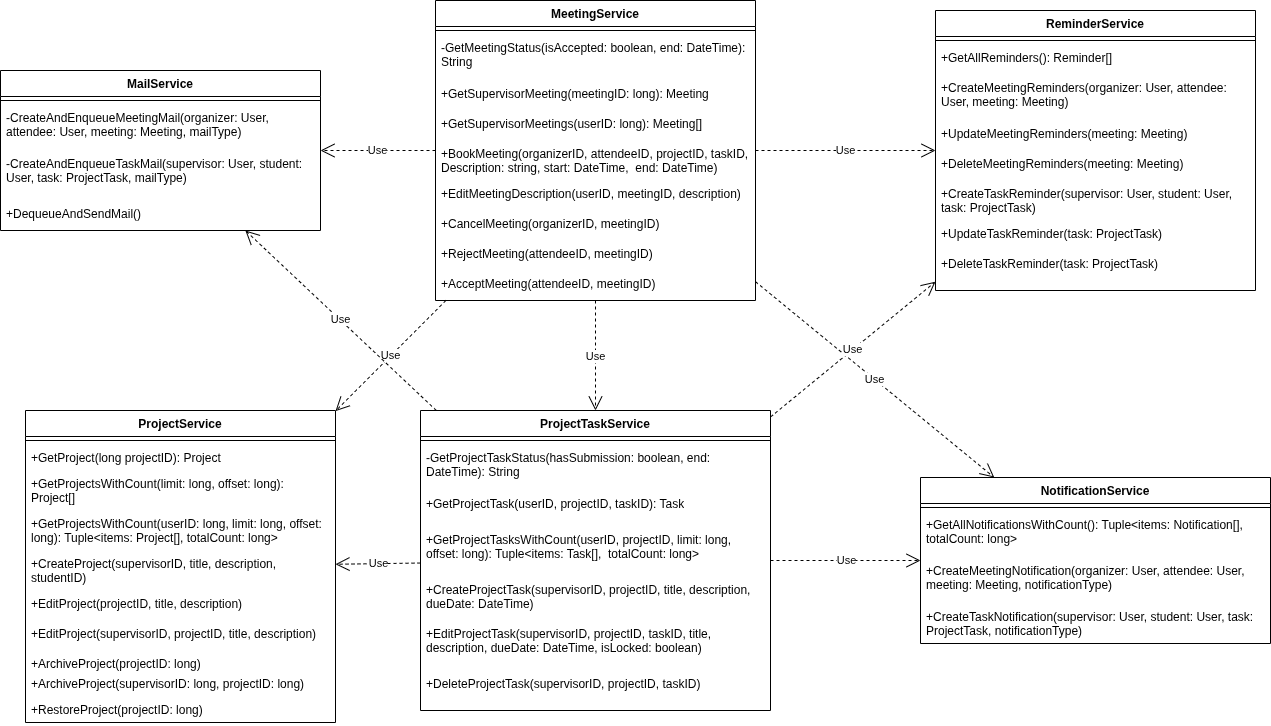

The diagram above was exported from draw.io. Its source (the exported page's mxGraphModel, read from the mxfile embedded in the PNG):
<mxGraphModel dx="3444" dy="3256" grid="1" gridSize="10" guides="1" tooltips="1" connect="1" arrows="1" fold="1" page="1" pageScale="1" pageWidth="850" pageHeight="1100" math="0" shadow="0">
  <root>
    <mxCell id="0" />
    <mxCell id="1" parent="0" />
    <mxCell id="wf5Sm37YZ6X_TI-4fznI-19" value="MeetingService" style="swimlane;fontStyle=1;align=center;verticalAlign=top;childLayout=stackLayout;horizontal=1;startSize=26;horizontalStack=0;resizeParent=1;resizeParentMax=0;resizeLast=0;collapsible=1;marginBottom=0;whiteSpace=wrap;html=1;" parent="1" vertex="1">
      <mxGeometry x="-1175" y="-1520" width="320" height="300" as="geometry" />
    </mxCell>
    <mxCell id="wf5Sm37YZ6X_TI-4fznI-20" value="" style="line;strokeWidth=1;fillColor=none;align=left;verticalAlign=middle;spacingTop=-1;spacingLeft=3;spacingRight=3;rotatable=0;labelPosition=right;points=[];portConstraint=eastwest;strokeColor=inherit;" parent="wf5Sm37YZ6X_TI-4fznI-19" vertex="1">
      <mxGeometry y="26" width="320" height="8" as="geometry" />
    </mxCell>
    <mxCell id="ORqUNTtW6VuUb1mtv8C5-1" value="-GetMeetingStatus(isAccepted: boolean, end: DateTime): String" style="text;strokeColor=none;fillColor=none;align=left;verticalAlign=top;spacingLeft=4;spacingRight=4;overflow=hidden;rotatable=0;points=[[0,0.5],[1,0.5]];portConstraint=eastwest;whiteSpace=wrap;html=1;" parent="wf5Sm37YZ6X_TI-4fznI-19" vertex="1">
      <mxGeometry y="34" width="320" height="46" as="geometry" />
    </mxCell>
    <mxCell id="0z7h_63PHrha87gyjYxu-6" value="+GetSupervisorMeeting(meetingID: long): Meeting" style="text;strokeColor=none;fillColor=none;align=left;verticalAlign=top;spacingLeft=4;spacingRight=4;overflow=hidden;rotatable=0;points=[[0,0.5],[1,0.5]];portConstraint=eastwest;whiteSpace=wrap;html=1;" parent="wf5Sm37YZ6X_TI-4fznI-19" vertex="1">
      <mxGeometry y="80" width="320" height="30" as="geometry" />
    </mxCell>
    <mxCell id="i5NLWu8FNjToPH12wN6L-20" value="+GetSupervisorMeetings(userID: long): Meeting[]" style="text;strokeColor=none;fillColor=none;align=left;verticalAlign=top;spacingLeft=4;spacingRight=4;overflow=hidden;rotatable=0;points=[[0,0.5],[1,0.5]];portConstraint=eastwest;whiteSpace=wrap;html=1;" parent="wf5Sm37YZ6X_TI-4fznI-19" vertex="1">
      <mxGeometry y="110" width="320" height="30" as="geometry" />
    </mxCell>
    <mxCell id="wf5Sm37YZ6X_TI-4fznI-21" value="+BookMeeting&lt;span style=&quot;background-color: transparent; color: light-dark(rgb(0, 0, 0), rgb(255, 255, 255));&quot;&gt;(organizerID, attendeeID, projectID, taskID, Description: string, start: DateTime,&amp;nbsp; end: DateTime)&lt;/span&gt;" style="text;strokeColor=none;fillColor=none;align=left;verticalAlign=top;spacingLeft=4;spacingRight=4;overflow=hidden;rotatable=0;points=[[0,0.5],[1,0.5]];portConstraint=eastwest;whiteSpace=wrap;html=1;" parent="wf5Sm37YZ6X_TI-4fznI-19" vertex="1">
      <mxGeometry y="140" width="320" height="40" as="geometry" />
    </mxCell>
    <mxCell id="6Blpq7UbKiBDaj8pOJSg-1" value="+EditMeetingDescription(userID, meetingID, description)" style="text;strokeColor=none;fillColor=none;align=left;verticalAlign=top;spacingLeft=4;spacingRight=4;overflow=hidden;rotatable=0;points=[[0,0.5],[1,0.5]];portConstraint=eastwest;whiteSpace=wrap;html=1;" parent="wf5Sm37YZ6X_TI-4fznI-19" vertex="1">
      <mxGeometry y="180" width="320" height="30" as="geometry" />
    </mxCell>
    <mxCell id="1NIwTRiIeGJwOUcRJ4MU-1" value="+CancelMeeting(organizerID, meetingID)" style="text;strokeColor=none;fillColor=none;align=left;verticalAlign=top;spacingLeft=4;spacingRight=4;overflow=hidden;rotatable=0;points=[[0,0.5],[1,0.5]];portConstraint=eastwest;whiteSpace=wrap;html=1;" parent="wf5Sm37YZ6X_TI-4fznI-19" vertex="1">
      <mxGeometry y="210" width="320" height="30" as="geometry" />
    </mxCell>
    <mxCell id="wf5Sm37YZ6X_TI-4fznI-22" value="+RejectMeeting(attendeeID, meetingID)" style="text;strokeColor=none;fillColor=none;align=left;verticalAlign=top;spacingLeft=4;spacingRight=4;overflow=hidden;rotatable=0;points=[[0,0.5],[1,0.5]];portConstraint=eastwest;whiteSpace=wrap;html=1;" parent="wf5Sm37YZ6X_TI-4fznI-19" vertex="1">
      <mxGeometry y="240" width="320" height="30" as="geometry" />
    </mxCell>
    <mxCell id="wf5Sm37YZ6X_TI-4fznI-23" value="+AcceptMeeting(attendeeID, meetingID)" style="text;strokeColor=none;fillColor=none;align=left;verticalAlign=top;spacingLeft=4;spacingRight=4;overflow=hidden;rotatable=0;points=[[0,0.5],[1,0.5]];portConstraint=eastwest;whiteSpace=wrap;html=1;" parent="wf5Sm37YZ6X_TI-4fznI-19" vertex="1">
      <mxGeometry y="270" width="320" height="30" as="geometry" />
    </mxCell>
    <mxCell id="i5NLWu8FNjToPH12wN6L-9" value="Use" style="endArrow=open;endSize=12;dashed=1;html=1;rounded=0;" parent="1" source="wf5Sm37YZ6X_TI-4fznI-19" target="ORqUNTtW6VuUb1mtv8C5-21" edge="1">
      <mxGeometry width="160" relative="1" as="geometry">
        <mxPoint x="-950" y="-507" as="sourcePoint" />
        <mxPoint x="-915" y="-770" as="targetPoint" />
      </mxGeometry>
    </mxCell>
    <mxCell id="AGVxo1BU-yAPfKYgDWSL-2" value="ProjectService" style="swimlane;fontStyle=1;align=center;verticalAlign=top;childLayout=stackLayout;horizontal=1;startSize=26;horizontalStack=0;resizeParent=1;resizeParentMax=0;resizeLast=0;collapsible=1;marginBottom=0;whiteSpace=wrap;html=1;" parent="1" vertex="1">
      <mxGeometry x="-1585" y="-1110" width="310" height="312" as="geometry" />
    </mxCell>
    <mxCell id="AGVxo1BU-yAPfKYgDWSL-3" value="" style="line;strokeWidth=1;fillColor=none;align=left;verticalAlign=middle;spacingTop=-1;spacingLeft=3;spacingRight=3;rotatable=0;labelPosition=right;points=[];portConstraint=eastwest;strokeColor=inherit;" parent="AGVxo1BU-yAPfKYgDWSL-2" vertex="1">
      <mxGeometry y="26" width="310" height="8" as="geometry" />
    </mxCell>
    <mxCell id="AGVxo1BU-yAPfKYgDWSL-5" value="+GetProject(long projectID): Project" style="text;strokeColor=none;fillColor=none;align=left;verticalAlign=top;spacingLeft=4;spacingRight=4;overflow=hidden;rotatable=0;points=[[0,0.5],[1,0.5]];portConstraint=eastwest;whiteSpace=wrap;html=1;" parent="AGVxo1BU-yAPfKYgDWSL-2" vertex="1">
      <mxGeometry y="34" width="310" height="26" as="geometry" />
    </mxCell>
    <mxCell id="AGVxo1BU-yAPfKYgDWSL-4" value="+GetProjectsWithCount(limit: long, offset: long): Project[]" style="text;strokeColor=none;fillColor=none;align=left;verticalAlign=top;spacingLeft=4;spacingRight=4;overflow=hidden;rotatable=0;points=[[0,0.5],[1,0.5]];portConstraint=eastwest;whiteSpace=wrap;html=1;" parent="AGVxo1BU-yAPfKYgDWSL-2" vertex="1">
      <mxGeometry y="60" width="310" height="40" as="geometry" />
    </mxCell>
    <mxCell id="NjxCcQ4pbWsvk2nISR9Q-1" value="+GetProjectsWithCount(userID: long, limit: long, offset: long): Tuple&amp;lt;items: Project[], totalCount: long&amp;gt;" style="text;strokeColor=none;fillColor=none;align=left;verticalAlign=top;spacingLeft=4;spacingRight=4;overflow=hidden;rotatable=0;points=[[0,0.5],[1,0.5]];portConstraint=eastwest;whiteSpace=wrap;html=1;" parent="AGVxo1BU-yAPfKYgDWSL-2" vertex="1">
      <mxGeometry y="100" width="310" height="40" as="geometry" />
    </mxCell>
    <mxCell id="AGVxo1BU-yAPfKYgDWSL-6" value="+CreateProject(supervisorID, title, description, studentID)" style="text;strokeColor=none;fillColor=none;align=left;verticalAlign=top;spacingLeft=4;spacingRight=4;overflow=hidden;rotatable=0;points=[[0,0.5],[1,0.5]];portConstraint=eastwest;whiteSpace=wrap;html=1;" parent="AGVxo1BU-yAPfKYgDWSL-2" vertex="1">
      <mxGeometry y="140" width="310" height="40" as="geometry" />
    </mxCell>
    <mxCell id="AGVxo1BU-yAPfKYgDWSL-7" value="+EditProject(projectID, title, description)" style="text;strokeColor=none;fillColor=none;align=left;verticalAlign=top;spacingLeft=4;spacingRight=4;overflow=hidden;rotatable=0;points=[[0,0.5],[1,0.5]];portConstraint=eastwest;whiteSpace=wrap;html=1;" parent="AGVxo1BU-yAPfKYgDWSL-2" vertex="1">
      <mxGeometry y="180" width="310" height="30" as="geometry" />
    </mxCell>
    <mxCell id="NjxCcQ4pbWsvk2nISR9Q-2" value="+EditProject(supervisorID, projectID, title, description)" style="text;strokeColor=none;fillColor=none;align=left;verticalAlign=top;spacingLeft=4;spacingRight=4;overflow=hidden;rotatable=0;points=[[0,0.5],[1,0.5]];portConstraint=eastwest;whiteSpace=wrap;html=1;" parent="AGVxo1BU-yAPfKYgDWSL-2" vertex="1">
      <mxGeometry y="210" width="310" height="30" as="geometry" />
    </mxCell>
    <mxCell id="NjxCcQ4pbWsvk2nISR9Q-3" value="+ArchiveProject(projectID: long)" style="text;strokeColor=none;fillColor=none;align=left;verticalAlign=top;spacingLeft=4;spacingRight=4;overflow=hidden;rotatable=0;points=[[0,0.5],[1,0.5]];portConstraint=eastwest;whiteSpace=wrap;html=1;" parent="AGVxo1BU-yAPfKYgDWSL-2" vertex="1">
      <mxGeometry y="240" width="310" height="20" as="geometry" />
    </mxCell>
    <mxCell id="AGVxo1BU-yAPfKYgDWSL-8" value="+ArchiveProject(supervisorID: long, projectID: long)" style="text;strokeColor=none;fillColor=none;align=left;verticalAlign=top;spacingLeft=4;spacingRight=4;overflow=hidden;rotatable=0;points=[[0,0.5],[1,0.5]];portConstraint=eastwest;whiteSpace=wrap;html=1;" parent="AGVxo1BU-yAPfKYgDWSL-2" vertex="1">
      <mxGeometry y="260" width="310" height="26" as="geometry" />
    </mxCell>
    <mxCell id="NjxCcQ4pbWsvk2nISR9Q-24" value="+RestoreProject(projectID: long)" style="text;strokeColor=none;fillColor=none;align=left;verticalAlign=top;spacingLeft=4;spacingRight=4;overflow=hidden;rotatable=0;points=[[0,0.5],[1,0.5]];portConstraint=eastwest;whiteSpace=wrap;html=1;" parent="AGVxo1BU-yAPfKYgDWSL-2" vertex="1">
      <mxGeometry y="286" width="310" height="26" as="geometry" />
    </mxCell>
    <mxCell id="ORqUNTtW6VuUb1mtv8C5-21" value="ProjectTaskService" style="swimlane;fontStyle=1;align=center;verticalAlign=top;childLayout=stackLayout;horizontal=1;startSize=26;horizontalStack=0;resizeParent=1;resizeParentMax=0;resizeLast=0;collapsible=1;marginBottom=0;whiteSpace=wrap;html=1;" parent="1" vertex="1">
      <mxGeometry x="-1190" y="-1110" width="350" height="300" as="geometry">
        <mxRectangle x="1200" y="-250.00000000000003" width="110" height="30" as="alternateBounds" />
      </mxGeometry>
    </mxCell>
    <mxCell id="ORqUNTtW6VuUb1mtv8C5-22" value="" style="line;strokeWidth=1;fillColor=none;align=left;verticalAlign=middle;spacingTop=-1;spacingLeft=3;spacingRight=3;rotatable=0;labelPosition=right;points=[];portConstraint=eastwest;strokeColor=inherit;" parent="ORqUNTtW6VuUb1mtv8C5-21" vertex="1">
      <mxGeometry y="26" width="350" height="8" as="geometry" />
    </mxCell>
    <mxCell id="ORqUNTtW6VuUb1mtv8C5-28" value="-GetProjectTaskStatus(hasSubmission: boolean, end: DateTime): String" style="text;strokeColor=none;fillColor=none;align=left;verticalAlign=top;spacingLeft=4;spacingRight=4;overflow=hidden;rotatable=0;points=[[0,0.5],[1,0.5]];portConstraint=eastwest;whiteSpace=wrap;html=1;" parent="ORqUNTtW6VuUb1mtv8C5-21" vertex="1">
      <mxGeometry y="34" width="350" height="46" as="geometry" />
    </mxCell>
    <mxCell id="ORqUNTtW6VuUb1mtv8C5-23" value="+GetProjectTask(userID, projectID, taskID): Task" style="text;strokeColor=none;fillColor=none;align=left;verticalAlign=top;spacingLeft=4;spacingRight=4;overflow=hidden;rotatable=0;points=[[0,0.5],[1,0.5]];portConstraint=eastwest;whiteSpace=wrap;html=1;" parent="ORqUNTtW6VuUb1mtv8C5-21" vertex="1">
      <mxGeometry y="80" width="350" height="36" as="geometry" />
    </mxCell>
    <mxCell id="ORqUNTtW6VuUb1mtv8C5-24" value="+GetProjectTasksWithCount(userID, projectID, limit: long, offset: long): Tuple&amp;lt;items: Task[],&amp;nbsp; totalCount: long&amp;gt;" style="text;strokeColor=none;fillColor=none;align=left;verticalAlign=top;spacingLeft=4;spacingRight=4;overflow=hidden;rotatable=0;points=[[0,0.5],[1,0.5]];portConstraint=eastwest;whiteSpace=wrap;html=1;" parent="ORqUNTtW6VuUb1mtv8C5-21" vertex="1">
      <mxGeometry y="116" width="350" height="50" as="geometry" />
    </mxCell>
    <mxCell id="ORqUNTtW6VuUb1mtv8C5-25" value="+CreateProjectTask(supervisorID, projectID, title, description, dueDate: DateTime)" style="text;strokeColor=none;fillColor=none;align=left;verticalAlign=top;spacingLeft=4;spacingRight=4;overflow=hidden;rotatable=0;points=[[0,0.5],[1,0.5]];portConstraint=eastwest;whiteSpace=wrap;html=1;" parent="ORqUNTtW6VuUb1mtv8C5-21" vertex="1">
      <mxGeometry y="166" width="350" height="44" as="geometry" />
    </mxCell>
    <mxCell id="ORqUNTtW6VuUb1mtv8C5-26" value="+EditProjectTask(supervisorID, projectID, taskID, title, description, dueDate: DateTime, isLocked: boolean)&amp;nbsp;" style="text;strokeColor=none;fillColor=none;align=left;verticalAlign=top;spacingLeft=4;spacingRight=4;overflow=hidden;rotatable=0;points=[[0,0.5],[1,0.5]];portConstraint=eastwest;whiteSpace=wrap;html=1;" parent="ORqUNTtW6VuUb1mtv8C5-21" vertex="1">
      <mxGeometry y="210" width="350" height="50" as="geometry" />
    </mxCell>
    <mxCell id="ORqUNTtW6VuUb1mtv8C5-29" value="+DeleteProjectTask(supervisorID, projectID, taskID)&amp;nbsp;" style="text;strokeColor=none;fillColor=none;align=left;verticalAlign=top;spacingLeft=4;spacingRight=4;overflow=hidden;rotatable=0;points=[[0,0.5],[1,0.5]];portConstraint=eastwest;whiteSpace=wrap;html=1;" parent="ORqUNTtW6VuUb1mtv8C5-21" vertex="1">
      <mxGeometry y="260" width="350" height="40" as="geometry" />
    </mxCell>
    <mxCell id="NjxCcQ4pbWsvk2nISR9Q-25" value="Use" style="endArrow=open;endSize=12;dashed=1;html=1;rounded=0;" parent="1" source="ORqUNTtW6VuUb1mtv8C5-21" target="AGVxo1BU-yAPfKYgDWSL-2" edge="1">
      <mxGeometry width="160" relative="1" as="geometry">
        <mxPoint x="-910" y="-810" as="sourcePoint" />
        <mxPoint x="-908" y="-716" as="targetPoint" />
      </mxGeometry>
    </mxCell>
    <mxCell id="NjxCcQ4pbWsvk2nISR9Q-26" value="Use" style="endArrow=open;endSize=12;dashed=1;html=1;rounded=0;" parent="1" source="wf5Sm37YZ6X_TI-4fznI-19" target="AGVxo1BU-yAPfKYgDWSL-2" edge="1">
      <mxGeometry width="160" relative="1" as="geometry">
        <mxPoint x="-1010" y="-620" as="sourcePoint" />
        <mxPoint x="-1130" y="-620" as="targetPoint" />
      </mxGeometry>
    </mxCell>
    <mxCell id="NjxCcQ4pbWsvk2nISR9Q-105" value="MailService" style="swimlane;fontStyle=1;align=center;verticalAlign=top;childLayout=stackLayout;horizontal=1;startSize=26;horizontalStack=0;resizeParent=1;resizeParentMax=0;resizeLast=0;collapsible=1;marginBottom=0;whiteSpace=wrap;html=1;" parent="1" vertex="1">
      <mxGeometry x="-1610" y="-1450" width="320" height="160" as="geometry" />
    </mxCell>
    <mxCell id="NjxCcQ4pbWsvk2nISR9Q-106" value="" style="line;strokeWidth=1;fillColor=none;align=left;verticalAlign=middle;spacingTop=-1;spacingLeft=3;spacingRight=3;rotatable=0;labelPosition=right;points=[];portConstraint=eastwest;strokeColor=inherit;" parent="NjxCcQ4pbWsvk2nISR9Q-105" vertex="1">
      <mxGeometry y="26" width="320" height="8" as="geometry" />
    </mxCell>
    <mxCell id="NjxCcQ4pbWsvk2nISR9Q-107" value="-CreateAndEnqueueMeetingMail(organizer: User, attendee: User, meeting: Meeting, mailType)" style="text;strokeColor=none;fillColor=none;align=left;verticalAlign=top;spacingLeft=4;spacingRight=4;overflow=hidden;rotatable=0;points=[[0,0.5],[1,0.5]];portConstraint=eastwest;whiteSpace=wrap;html=1;" parent="NjxCcQ4pbWsvk2nISR9Q-105" vertex="1">
      <mxGeometry y="34" width="320" height="46" as="geometry" />
    </mxCell>
    <mxCell id="NjxCcQ4pbWsvk2nISR9Q-115" value="-CreateAndEnqueueTaskMail(supervisor: User, student: User, task: ProjectTask, mailType)" style="text;strokeColor=none;fillColor=none;align=left;verticalAlign=top;spacingLeft=4;spacingRight=4;overflow=hidden;rotatable=0;points=[[0,0.5],[1,0.5]];portConstraint=eastwest;whiteSpace=wrap;html=1;" parent="NjxCcQ4pbWsvk2nISR9Q-105" vertex="1">
      <mxGeometry y="80" width="320" height="50" as="geometry" />
    </mxCell>
    <mxCell id="NjxCcQ4pbWsvk2nISR9Q-116" value="+DequeueAndSendMail()" style="text;strokeColor=none;fillColor=none;align=left;verticalAlign=top;spacingLeft=4;spacingRight=4;overflow=hidden;rotatable=0;points=[[0,0.5],[1,0.5]];portConstraint=eastwest;whiteSpace=wrap;html=1;" parent="NjxCcQ4pbWsvk2nISR9Q-105" vertex="1">
      <mxGeometry y="130" width="320" height="30" as="geometry" />
    </mxCell>
    <mxCell id="NjxCcQ4pbWsvk2nISR9Q-117" value="ReminderService" style="swimlane;fontStyle=1;align=center;verticalAlign=top;childLayout=stackLayout;horizontal=1;startSize=26;horizontalStack=0;resizeParent=1;resizeParentMax=0;resizeLast=0;collapsible=1;marginBottom=0;whiteSpace=wrap;html=1;" parent="1" vertex="1">
      <mxGeometry x="-675" y="-1510" width="320" height="280" as="geometry" />
    </mxCell>
    <mxCell id="NjxCcQ4pbWsvk2nISR9Q-118" value="" style="line;strokeWidth=1;fillColor=none;align=left;verticalAlign=middle;spacingTop=-1;spacingLeft=3;spacingRight=3;rotatable=0;labelPosition=right;points=[];portConstraint=eastwest;strokeColor=inherit;" parent="NjxCcQ4pbWsvk2nISR9Q-117" vertex="1">
      <mxGeometry y="26" width="320" height="8" as="geometry" />
    </mxCell>
    <mxCell id="NjxCcQ4pbWsvk2nISR9Q-121" value="+GetAllReminders(): Reminder[]" style="text;strokeColor=none;fillColor=none;align=left;verticalAlign=top;spacingLeft=4;spacingRight=4;overflow=hidden;rotatable=0;points=[[0,0.5],[1,0.5]];portConstraint=eastwest;whiteSpace=wrap;html=1;" parent="NjxCcQ4pbWsvk2nISR9Q-117" vertex="1">
      <mxGeometry y="34" width="320" height="30" as="geometry" />
    </mxCell>
    <mxCell id="NjxCcQ4pbWsvk2nISR9Q-122" value="+CreateMeetingReminders(organizer: User, attendee: User, meeting: Meeting)" style="text;strokeColor=none;fillColor=none;align=left;verticalAlign=top;spacingLeft=4;spacingRight=4;overflow=hidden;rotatable=0;points=[[0,0.5],[1,0.5]];portConstraint=eastwest;whiteSpace=wrap;html=1;" parent="NjxCcQ4pbWsvk2nISR9Q-117" vertex="1">
      <mxGeometry y="64" width="320" height="46" as="geometry" />
    </mxCell>
    <mxCell id="NjxCcQ4pbWsvk2nISR9Q-123" value="+UpdateMeetingReminders(meeting: Meeting)" style="text;strokeColor=none;fillColor=none;align=left;verticalAlign=top;spacingLeft=4;spacingRight=4;overflow=hidden;rotatable=0;points=[[0,0.5],[1,0.5]];portConstraint=eastwest;whiteSpace=wrap;html=1;" parent="NjxCcQ4pbWsvk2nISR9Q-117" vertex="1">
      <mxGeometry y="110" width="320" height="30" as="geometry" />
    </mxCell>
    <mxCell id="NjxCcQ4pbWsvk2nISR9Q-127" value="+DeleteMeetingReminders(meeting: Meeting)" style="text;strokeColor=none;fillColor=none;align=left;verticalAlign=top;spacingLeft=4;spacingRight=4;overflow=hidden;rotatable=0;points=[[0,0.5],[1,0.5]];portConstraint=eastwest;whiteSpace=wrap;html=1;" parent="NjxCcQ4pbWsvk2nISR9Q-117" vertex="1">
      <mxGeometry y="140" width="320" height="30" as="geometry" />
    </mxCell>
    <mxCell id="NjxCcQ4pbWsvk2nISR9Q-124" value="+CreateTaskReminder(supervisor: User, student: User, task: ProjectTask)" style="text;strokeColor=none;fillColor=none;align=left;verticalAlign=top;spacingLeft=4;spacingRight=4;overflow=hidden;rotatable=0;points=[[0,0.5],[1,0.5]];portConstraint=eastwest;whiteSpace=wrap;html=1;" parent="NjxCcQ4pbWsvk2nISR9Q-117" vertex="1">
      <mxGeometry y="170" width="320" height="40" as="geometry" />
    </mxCell>
    <mxCell id="NjxCcQ4pbWsvk2nISR9Q-136" value="+UpdateTaskReminder(task: ProjectTask)" style="text;strokeColor=none;fillColor=none;align=left;verticalAlign=top;spacingLeft=4;spacingRight=4;overflow=hidden;rotatable=0;points=[[0,0.5],[1,0.5]];portConstraint=eastwest;whiteSpace=wrap;html=1;" parent="NjxCcQ4pbWsvk2nISR9Q-117" vertex="1">
      <mxGeometry y="210" width="320" height="30" as="geometry" />
    </mxCell>
    <mxCell id="NjxCcQ4pbWsvk2nISR9Q-125" value="+DeleteTaskReminder(task: ProjectTask)" style="text;strokeColor=none;fillColor=none;align=left;verticalAlign=top;spacingLeft=4;spacingRight=4;overflow=hidden;rotatable=0;points=[[0,0.5],[1,0.5]];portConstraint=eastwest;whiteSpace=wrap;html=1;" parent="NjxCcQ4pbWsvk2nISR9Q-117" vertex="1">
      <mxGeometry y="240" width="320" height="40" as="geometry" />
    </mxCell>
    <mxCell id="NjxCcQ4pbWsvk2nISR9Q-137" value="NotificationService" style="swimlane;fontStyle=1;align=center;verticalAlign=top;childLayout=stackLayout;horizontal=1;startSize=26;horizontalStack=0;resizeParent=1;resizeParentMax=0;resizeLast=0;collapsible=1;marginBottom=0;whiteSpace=wrap;html=1;" parent="1" vertex="1">
      <mxGeometry x="-690" y="-1043" width="350" height="166" as="geometry" />
    </mxCell>
    <mxCell id="NjxCcQ4pbWsvk2nISR9Q-138" value="" style="line;strokeWidth=1;fillColor=none;align=left;verticalAlign=middle;spacingTop=-1;spacingLeft=3;spacingRight=3;rotatable=0;labelPosition=right;points=[];portConstraint=eastwest;strokeColor=inherit;" parent="NjxCcQ4pbWsvk2nISR9Q-137" vertex="1">
      <mxGeometry y="26" width="350" height="8" as="geometry" />
    </mxCell>
    <mxCell id="NjxCcQ4pbWsvk2nISR9Q-139" value="+GetAllNotificationsWithCount(): Tuple&amp;lt;items: Notification[], totalCount: long&amp;gt;" style="text;strokeColor=none;fillColor=none;align=left;verticalAlign=top;spacingLeft=4;spacingRight=4;overflow=hidden;rotatable=0;points=[[0,0.5],[1,0.5]];portConstraint=eastwest;whiteSpace=wrap;html=1;" parent="NjxCcQ4pbWsvk2nISR9Q-137" vertex="1">
      <mxGeometry y="34" width="350" height="46" as="geometry" />
    </mxCell>
    <mxCell id="NjxCcQ4pbWsvk2nISR9Q-140" value="+CreateMeetingNotification(organizer: User, attendee: User, meeting: Meeting, notificationType)" style="text;strokeColor=none;fillColor=none;align=left;verticalAlign=top;spacingLeft=4;spacingRight=4;overflow=hidden;rotatable=0;points=[[0,0.5],[1,0.5]];portConstraint=eastwest;whiteSpace=wrap;html=1;" parent="NjxCcQ4pbWsvk2nISR9Q-137" vertex="1">
      <mxGeometry y="80" width="350" height="46" as="geometry" />
    </mxCell>
    <mxCell id="NjxCcQ4pbWsvk2nISR9Q-143" value="+CreateTaskNotification(supervisor: User, student: User, task: ProjectTask, notificationType)" style="text;strokeColor=none;fillColor=none;align=left;verticalAlign=top;spacingLeft=4;spacingRight=4;overflow=hidden;rotatable=0;points=[[0,0.5],[1,0.5]];portConstraint=eastwest;whiteSpace=wrap;html=1;" parent="NjxCcQ4pbWsvk2nISR9Q-137" vertex="1">
      <mxGeometry y="126" width="350" height="40" as="geometry" />
    </mxCell>
    <mxCell id="NjxCcQ4pbWsvk2nISR9Q-146" value="Use" style="endArrow=open;endSize=12;dashed=1;html=1;rounded=0;" parent="1" source="ORqUNTtW6VuUb1mtv8C5-21" target="NjxCcQ4pbWsvk2nISR9Q-137" edge="1">
      <mxGeometry width="160" relative="1" as="geometry">
        <mxPoint x="-660" y="-840" as="sourcePoint" />
        <mxPoint x="-660" y="-720" as="targetPoint" />
      </mxGeometry>
    </mxCell>
    <mxCell id="NjxCcQ4pbWsvk2nISR9Q-147" value="Use" style="endArrow=open;endSize=12;dashed=1;html=1;rounded=0;" parent="1" source="wf5Sm37YZ6X_TI-4fznI-19" target="NjxCcQ4pbWsvk2nISR9Q-137" edge="1">
      <mxGeometry width="160" relative="1" as="geometry">
        <mxPoint x="-690" y="-490" as="sourcePoint" />
        <mxPoint x="-536" y="-397" as="targetPoint" />
        <Array as="points" />
      </mxGeometry>
    </mxCell>
    <mxCell id="NjxCcQ4pbWsvk2nISR9Q-148" value="Use" style="endArrow=open;endSize=12;dashed=1;html=1;rounded=0;" parent="1" source="ORqUNTtW6VuUb1mtv8C5-21" target="NjxCcQ4pbWsvk2nISR9Q-117" edge="1">
      <mxGeometry width="160" relative="1" as="geometry">
        <mxPoint x="-660" y="-640" as="sourcePoint" />
        <mxPoint x="-349" y="-170" as="targetPoint" />
      </mxGeometry>
    </mxCell>
    <mxCell id="NjxCcQ4pbWsvk2nISR9Q-149" value="Use" style="endArrow=open;endSize=12;dashed=1;html=1;rounded=0;" parent="1" source="wf5Sm37YZ6X_TI-4fznI-19" target="NjxCcQ4pbWsvk2nISR9Q-117" edge="1">
      <mxGeometry width="160" relative="1" as="geometry">
        <mxPoint x="-1160" y="-1450" as="sourcePoint" />
        <mxPoint x="-400" y="-640" as="targetPoint" />
        <Array as="points" />
      </mxGeometry>
    </mxCell>
    <mxCell id="NjxCcQ4pbWsvk2nISR9Q-150" value="Use" style="endArrow=open;endSize=12;dashed=1;html=1;rounded=0;" parent="1" source="ORqUNTtW6VuUb1mtv8C5-21" target="NjxCcQ4pbWsvk2nISR9Q-105" edge="1">
      <mxGeometry width="160" relative="1" as="geometry">
        <mxPoint x="-580" y="-639" as="sourcePoint" />
        <mxPoint x="-380" y="-650" as="targetPoint" />
      </mxGeometry>
    </mxCell>
    <mxCell id="NjxCcQ4pbWsvk2nISR9Q-151" value="Use" style="endArrow=open;endSize=12;dashed=1;html=1;rounded=0;" parent="1" source="wf5Sm37YZ6X_TI-4fznI-19" target="NjxCcQ4pbWsvk2nISR9Q-105" edge="1">
      <mxGeometry width="160" relative="1" as="geometry">
        <mxPoint x="-660" y="-680" as="sourcePoint" />
        <mxPoint x="-486" y="-800" as="targetPoint" />
      </mxGeometry>
    </mxCell>
  </root>
</mxGraphModel>